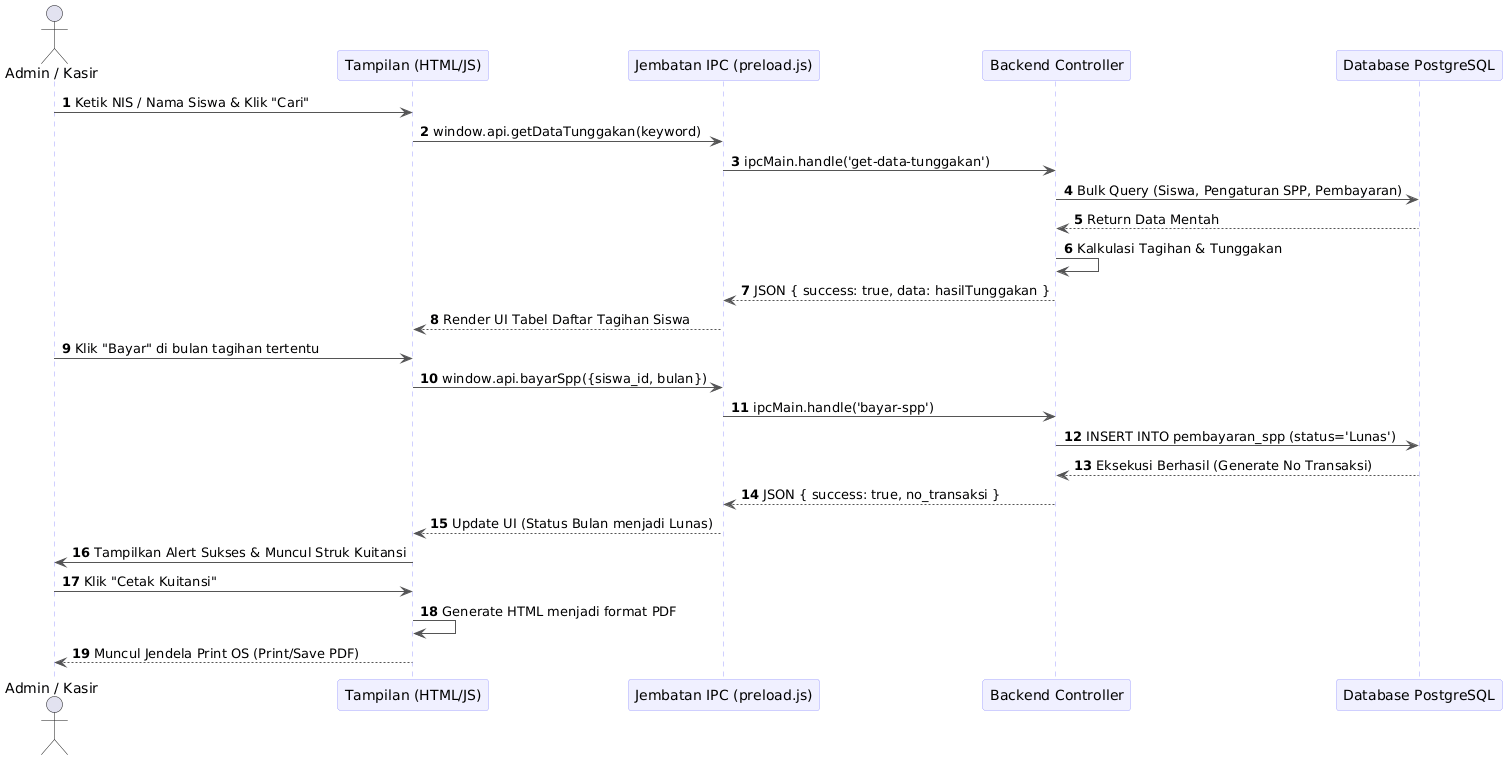

The diagram above was rendered by PlantUML. Its source (embedded in the PNG):
@startuml
autonumber
skinparam ParticipantBackgroundColor #F0F0FF
skinparam ParticipantBorderColor #A0A0FF
skinparam SequenceLifeLineBorderColor #A0A0FF
skinparam SequenceArrowColor #555555

actor "Admin / Kasir" as Kasir
participant "Tampilan (HTML/JS)" as UI
participant "Jembatan IPC (preload.js)" as IPC
participant "Backend Controller" as Backend
participant "Database PostgreSQL" as DB

Kasir -> UI : Ketik NIS / Nama Siswa & Klik "Cari"
UI -> IPC : window.api.getDataTunggakan(keyword)
IPC -> Backend : ipcMain.handle('get-data-tunggakan')

Backend -> DB : Bulk Query (Siswa, Pengaturan SPP, Pembayaran)
DB --> Backend : Return Data Mentah
Backend -> Backend : Kalkulasi Tagihan & Tunggakan
Backend --> IPC : JSON { success: true, data: hasilTunggakan }
IPC --> UI : Render UI Tabel Daftar Tagihan Siswa

Kasir -> UI : Klik "Bayar" di bulan tagihan tertentu
UI -> IPC : window.api.bayarSpp({siswa_id, bulan})
IPC -> Backend : ipcMain.handle('bayar-spp')

Backend -> DB : INSERT INTO pembayaran_spp (status='Lunas')
DB --> Backend : Eksekusi Berhasil (Generate No Transaksi)
Backend --> IPC : JSON { success: true, no_transaksi }
IPC --> UI : Update UI (Status Bulan menjadi Lunas)
UI -> Kasir : Tampilkan Alert Sukses & Muncul Struk Kuitansi

Kasir -> UI : Klik "Cetak Kuitansi"
UI -> UI : Generate HTML menjadi format PDF
UI --> Kasir : Muncul Jendela Print OS (Print/Save PDF)
@enduml